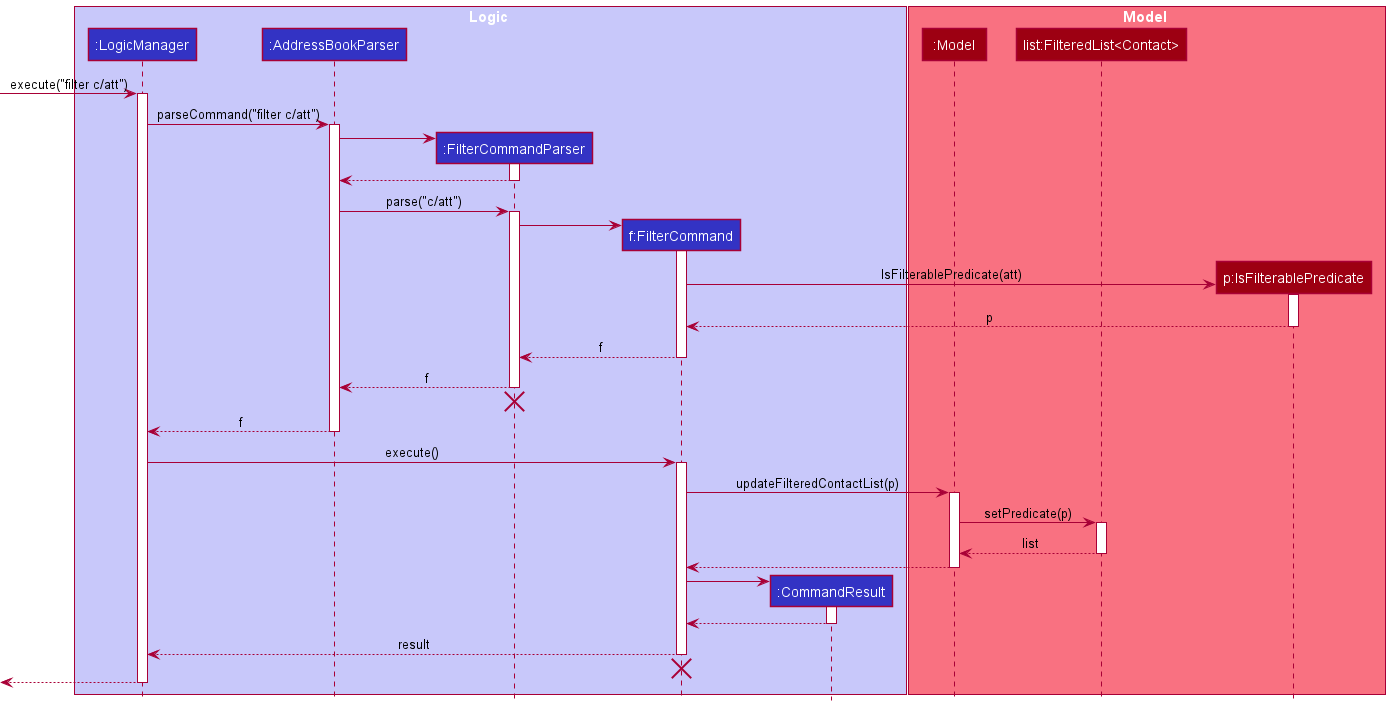

The diagram above was rendered by PlantUML. Its source (embedded in the PNG):
@startuml
!include style.puml

box Logic LOGIC_COLOR_T1
participant ":LogicManager" as LogicManager LOGIC_COLOR
participant ":AddressBookParser" as AddressBookParser LOGIC_COLOR
participant ":FilterCommandParser" as FilterCommandParser LOGIC_COLOR
participant "f:FilterCommand" as FilterCommand LOGIC_COLOR
participant ":CommandResult" as CommandResult LOGIC_COLOR
end box

box Model MODEL_COLOR_T1
participant ":Model" as Model MODEL_COLOR
participant "list:FilteredList<Contact>" as filteredContact MODEL_COLOR
participant "p:IsFilterablePredicate" as IsFilterablePredicate MODEL_COLOR
end box

[-> LogicManager : execute("filter c/att")
activate LogicManager

LogicManager -> AddressBookParser : parseCommand("filter c/att")
activate AddressBookParser

create FilterCommandParser
AddressBookParser -> FilterCommandParser
activate FilterCommandParser

FilterCommandParser --> AddressBookParser
deactivate FilterCommandParser

AddressBookParser -> FilterCommandParser : parse("c/att")
activate FilterCommandParser

create FilterCommand
FilterCommandParser -> FilterCommand
activate FilterCommand

create IsFilterablePredicate
FilterCommand -> IsFilterablePredicate : IsFilterablePredicate(att)
activate IsFilterablePredicate

IsFilterablePredicate --> FilterCommand  : p
deactivate IsFilterablePredicate

FilterCommand --> FilterCommandParser : f
deactivate FilterCommand

FilterCommandParser --> AddressBookParser : f
deactivate FilterCommandParser
'Hidden arrow to position the destroy marker below the end of the activation bar.
FilterCommandParser -[hidden]-> AddressBookParser
destroy FilterCommandParser

AddressBookParser --> LogicManager : f
deactivate AddressBookParser

LogicManager -> FilterCommand : execute()
activate FilterCommand

FilterCommand -> Model : updateFilteredContactList(p)
activate Model

Model -> filteredContact : setPredicate(p)
activate filteredContact

filteredContact --> Model : list
deactivate filteredContact

Model --> FilterCommand
deactivate Model

create CommandResult
FilterCommand -> CommandResult
activate CommandResult

CommandResult --> FilterCommand
deactivate CommandResult

FilterCommand --> LogicManager : result
deactivate FilterCommand
'Hidden arrow to position the destroy marker below the end of the activation bar.
FilterCommand -[hidden]-> LogicManager
destroy FilterCommand

[<--LogicManager
deactivate LogicManager
@enduml